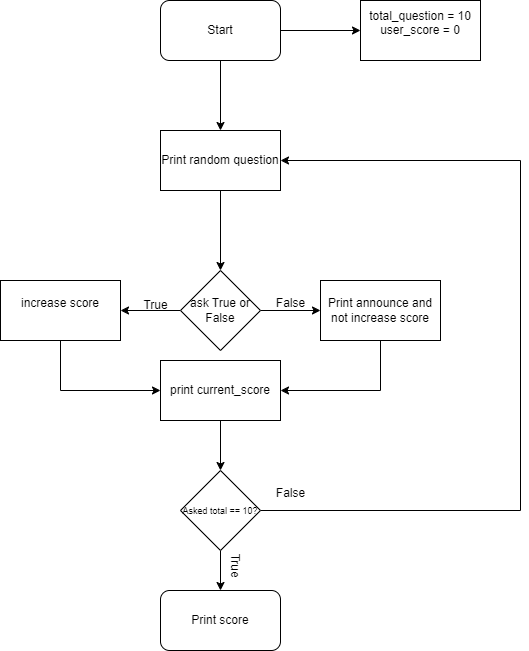

The diagram above was exported from draw.io. Its source (the exported page's mxGraphModel, read from the mxfile embedded in the PNG):
<mxGraphModel dx="1393" dy="801" grid="1" gridSize="10" guides="1" tooltips="1" connect="1" arrows="1" fold="1" page="1" pageScale="1" pageWidth="850" pageHeight="1100" background="#ffffff" math="0" shadow="0">
  <root>
    <mxCell id="0" />
    <mxCell id="1" parent="0" />
    <mxCell id="NTn9uEbHLvM7T0U-ZWm3-11" value="" style="edgeStyle=orthogonalEdgeStyle;rounded=0;orthogonalLoop=1;jettySize=auto;html=1;" parent="1" source="BcU2SoSnAjP_NTNMCdlR-1" target="NTn9uEbHLvM7T0U-ZWm3-10" edge="1">
      <mxGeometry relative="1" as="geometry" />
    </mxCell>
    <mxCell id="NTn9uEbHLvM7T0U-ZWm3-18" value="" style="edgeStyle=orthogonalEdgeStyle;rounded=0;orthogonalLoop=1;jettySize=auto;html=1;" parent="1" source="BcU2SoSnAjP_NTNMCdlR-1" target="NTn9uEbHLvM7T0U-ZWm3-17" edge="1">
      <mxGeometry relative="1" as="geometry" />
    </mxCell>
    <mxCell id="BcU2SoSnAjP_NTNMCdlR-1" value="Start" style="rounded=1;whiteSpace=wrap;html=1;" parent="1" vertex="1">
      <mxGeometry x="360" width="120" height="60" as="geometry" />
    </mxCell>
    <mxCell id="NTn9uEbHLvM7T0U-ZWm3-10" value="total_question = 10&lt;div&gt;user_score = 0&lt;/div&gt;&lt;div&gt;&lt;br&gt;&lt;/div&gt;" style="rounded=0;whiteSpace=wrap;html=1;" parent="1" vertex="1">
      <mxGeometry x="560" width="120" height="60" as="geometry" />
    </mxCell>
    <mxCell id="NTn9uEbHLvM7T0U-ZWm3-20" value="" style="edgeStyle=orthogonalEdgeStyle;rounded=0;orthogonalLoop=1;jettySize=auto;html=1;" parent="1" source="NTn9uEbHLvM7T0U-ZWm3-17" target="NTn9uEbHLvM7T0U-ZWm3-19" edge="1">
      <mxGeometry relative="1" as="geometry" />
    </mxCell>
    <mxCell id="NTn9uEbHLvM7T0U-ZWm3-17" value="Print random question" style="rounded=0;whiteSpace=wrap;html=1;" parent="1" vertex="1">
      <mxGeometry x="360" y="130" width="120" height="60" as="geometry" />
    </mxCell>
    <mxCell id="MVQXEGE4mncKMHML9cQe-2" value="" style="edgeStyle=orthogonalEdgeStyle;rounded=0;orthogonalLoop=1;jettySize=auto;html=1;" parent="1" source="NTn9uEbHLvM7T0U-ZWm3-19" target="MVQXEGE4mncKMHML9cQe-1" edge="1">
      <mxGeometry relative="1" as="geometry" />
    </mxCell>
    <mxCell id="MVQXEGE4mncKMHML9cQe-5" value="" style="edgeStyle=orthogonalEdgeStyle;rounded=0;orthogonalLoop=1;jettySize=auto;html=1;" parent="1" source="NTn9uEbHLvM7T0U-ZWm3-19" target="MVQXEGE4mncKMHML9cQe-4" edge="1">
      <mxGeometry relative="1" as="geometry" />
    </mxCell>
    <mxCell id="NTn9uEbHLvM7T0U-ZWm3-19" value="ask True or False" style="rhombus;whiteSpace=wrap;html=1;rounded=0;" parent="1" vertex="1">
      <mxGeometry x="380" y="270" width="80" height="80" as="geometry" />
    </mxCell>
    <mxCell id="9Y3aaiXdCEVP1_CRN0uk-4" style="edgeStyle=orthogonalEdgeStyle;rounded=0;orthogonalLoop=1;jettySize=auto;html=1;entryX=0;entryY=0.5;entryDx=0;entryDy=0;" parent="1" source="MVQXEGE4mncKMHML9cQe-1" target="MVQXEGE4mncKMHML9cQe-12" edge="1">
      <mxGeometry relative="1" as="geometry">
        <Array as="points">
          <mxPoint x="260" y="390" />
        </Array>
      </mxGeometry>
    </mxCell>
    <mxCell id="MVQXEGE4mncKMHML9cQe-1" value="increase score&lt;div&gt;&lt;br&gt;&lt;/div&gt;" style="whiteSpace=wrap;html=1;rounded=0;" parent="1" vertex="1">
      <mxGeometry x="200" y="280" width="120" height="60" as="geometry" />
    </mxCell>
    <mxCell id="MVQXEGE4mncKMHML9cQe-3" value="True" style="text;html=1;align=center;verticalAlign=middle;resizable=0;points=[];autosize=1;strokeColor=none;fillColor=none;" parent="1" vertex="1">
      <mxGeometry x="330" y="290" width="50" height="30" as="geometry" />
    </mxCell>
    <mxCell id="9Y3aaiXdCEVP1_CRN0uk-8" style="edgeStyle=orthogonalEdgeStyle;rounded=0;orthogonalLoop=1;jettySize=auto;html=1;entryX=1;entryY=0.5;entryDx=0;entryDy=0;" parent="1" source="MVQXEGE4mncKMHML9cQe-4" target="MVQXEGE4mncKMHML9cQe-12" edge="1">
      <mxGeometry relative="1" as="geometry">
        <Array as="points">
          <mxPoint x="580" y="390" />
        </Array>
      </mxGeometry>
    </mxCell>
    <mxCell id="MVQXEGE4mncKMHML9cQe-4" value="Print announce and not increase score" style="whiteSpace=wrap;html=1;rounded=0;" parent="1" vertex="1">
      <mxGeometry x="520" y="280" width="120" height="60" as="geometry" />
    </mxCell>
    <mxCell id="MVQXEGE4mncKMHML9cQe-6" value="False" style="text;html=1;align=center;verticalAlign=middle;resizable=0;points=[];autosize=1;strokeColor=none;fillColor=none;" parent="1" vertex="1">
      <mxGeometry x="465" y="288" width="50" height="30" as="geometry" />
    </mxCell>
    <mxCell id="MVQXEGE4mncKMHML9cQe-11" value="" style="edgeStyle=orthogonalEdgeStyle;rounded=0;orthogonalLoop=1;jettySize=auto;html=1;" parent="1" source="MVQXEGE4mncKMHML9cQe-7" target="MVQXEGE4mncKMHML9cQe-10" edge="1">
      <mxGeometry relative="1" as="geometry" />
    </mxCell>
    <mxCell id="9Y3aaiXdCEVP1_CRN0uk-13" style="edgeStyle=orthogonalEdgeStyle;rounded=0;orthogonalLoop=1;jettySize=auto;html=1;" parent="1" source="MVQXEGE4mncKMHML9cQe-7" target="NTn9uEbHLvM7T0U-ZWm3-17" edge="1">
      <mxGeometry relative="1" as="geometry">
        <Array as="points">
          <mxPoint x="720" y="510" />
          <mxPoint x="720" y="160" />
        </Array>
      </mxGeometry>
    </mxCell>
    <mxCell id="MVQXEGE4mncKMHML9cQe-7" value="&lt;font style=&quot;font-size: 9px;&quot;&gt;Asked total == 10?&lt;/font&gt;" style="rhombus;whiteSpace=wrap;html=1;rounded=0;" parent="1" vertex="1">
      <mxGeometry x="380" y="470" width="80" height="80" as="geometry" />
    </mxCell>
    <mxCell id="MVQXEGE4mncKMHML9cQe-10" value="Print score" style="rounded=1;whiteSpace=wrap;html=1;" parent="1" vertex="1">
      <mxGeometry x="360" y="590" width="120" height="60" as="geometry" />
    </mxCell>
    <mxCell id="9Y3aaiXdCEVP1_CRN0uk-9" value="" style="edgeStyle=orthogonalEdgeStyle;rounded=0;orthogonalLoop=1;jettySize=auto;html=1;" parent="1" source="MVQXEGE4mncKMHML9cQe-12" target="MVQXEGE4mncKMHML9cQe-7" edge="1">
      <mxGeometry relative="1" as="geometry" />
    </mxCell>
    <mxCell id="MVQXEGE4mncKMHML9cQe-12" value="print current_score" style="whiteSpace=wrap;html=1;" parent="1" vertex="1">
      <mxGeometry x="360" y="360" width="120" height="60" as="geometry" />
    </mxCell>
    <mxCell id="9Y3aaiXdCEVP1_CRN0uk-10" value="True" style="text;html=1;align=center;verticalAlign=middle;resizable=0;points=[];autosize=1;strokeColor=none;fillColor=none;rotation=90;" parent="1" vertex="1">
      <mxGeometry x="410" y="550" width="50" height="30" as="geometry" />
    </mxCell>
    <mxCell id="9Y3aaiXdCEVP1_CRN0uk-14" value="False" style="text;html=1;align=center;verticalAlign=middle;resizable=0;points=[];autosize=1;strokeColor=none;fillColor=none;" parent="1" vertex="1">
      <mxGeometry x="465" y="478" width="50" height="30" as="geometry" />
    </mxCell>
  </root>
</mxGraphModel>